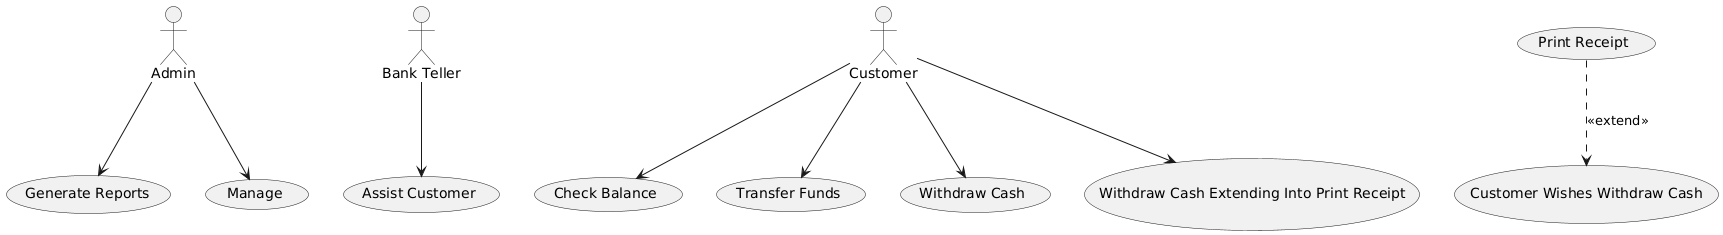

The diagram above was rendered by PlantUML. Its source (embedded in the PNG):
@startuml
actor "Admin" as Admin
actor "Bank Teller" as Bank_Teller
actor "Customer" as Customer

usecase "Assist Customer" as Assist_Customer
usecase "Check Balance" as Check_Balance
usecase "Customer Wishes Withdraw Cash" as Customer_Wishes_Withdraw_Cash
usecase "Generate Reports" as Generate_Reports
usecase "Manage" as Manage
usecase "Print Receipt" as Print_Receipt
usecase "Transfer Funds" as Transfer_Funds
usecase "Withdraw Cash" as Withdraw_Cash
usecase "Withdraw Cash Extending Into Print Receipt" as Withdraw_Cash_Extending_Into_Print_Receipt

Customer --> Withdraw_Cash
Customer --> Check_Balance
Customer --> Transfer_Funds
Bank_Teller --> Assist_Customer
Customer --> Withdraw_Cash_Extending_Into_Print_Receipt
Admin --> Manage
Admin --> Generate_Reports
Print_Receipt ..> Customer_Wishes_Withdraw_Cash : <<extend>>
@enduml